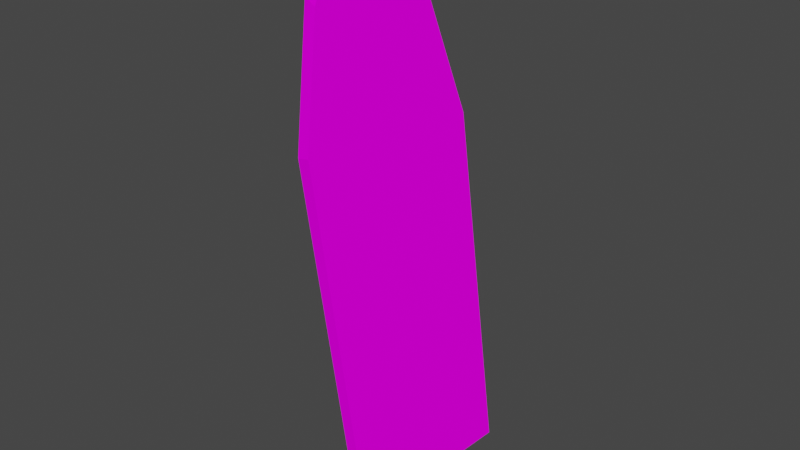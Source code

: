 # Source: spn_surf2.blend  (saved by Blender 3.3.6; exported with 4.5.12 LTS)
import bpy
from mathutils import Matrix  # noqa: F401  (used for matrix-valued properties, if any)

bpy.ops.wm.read_factory_settings(use_empty=True)
scene = bpy.context.scene
scene.name = 'Scene'

# ---- collections
col_collection = bpy.data.collections.new('Collection'); scene.collection.children.link(col_collection)

# ---- images (referenced by path relative to the original .blend; pixels are not part of the script)
import os
ASSET_DIR = os.environ.get("B2B_ASSET_DIR", "")  # directory of the original .blend (textures are referenced by path, not embedded)
HERE = os.path.dirname(os.path.abspath(__file__))  # packed textures are extracted next to this script under _unpacked/

def load_image(name, relpath, width, height, colorspace="sRGB"):
    """Load a texture the original file referenced (path relative to the .blend, or extracted next to this script)."""
    p = next((c for c in (os.path.join(HERE, relpath), os.path.join(ASSET_DIR, relpath)) if relpath and os.path.exists(c)), "")
    if p:
        img = bpy.data.images.load(p, check_existing=True)
        img.name = name
    else:  # same state as the original file: an image datablock whose file is absent (Cycles renders it pink)
        img = bpy.data.images.new(name, width, height)
        img.source = "FILE"
        img.filepath = "//" + (relpath or name)
    img.colorspace_settings.name = colorspace
    return img
img_level5_sand2sea_png = load_image('level5_sand2sea.png', 'level5_sand2sea.png', 1024, 1024, 'sRGB')
img_level5_surfboards2_png = load_image('level5_surfboards2.png', 'level5_surfboards2.png', 1024, 1024, 'sRGB')

# ---- materials (node trees are filled in below, after node groups)
mat_level5_sand2sea = bpy.data.materials.new('level5_sand2sea')
mat_level5_sand2sea.alpha_threshold = 0.0
mat_level5_sand2sea.use_transparent_shadow = False
mat_level5_sand2sea.diffuse_color = (1.0, 1.0, 1.0, 1.0)
mat_level5_sand2sea.roughness = 0.5
mat_level5_surfboards2 = bpy.data.materials.new('level5_surfboards2')
mat_level5_surfboards2.alpha_threshold = 0.0
mat_level5_surfboards2.use_transparent_shadow = False
mat_level5_surfboards2.diffuse_color = (1.0, 1.0, 1.0, 1.0)
mat_level5_surfboards2.roughness = 0.5

# ---- material node trees
mat_level5_sand2sea.use_nodes = True; mat_level5_sand2sea.node_tree.nodes.clear()
_N = mat_level5_sand2sea.node_tree.nodes; _L = mat_level5_sand2sea.node_tree.links
n0 = _N.new('ShaderNodeBsdfDiffuse'); n0.name = 'Diffuse BSDF'; n0.location = (0, 0)
n1 = _N.new('ShaderNodeTexImage'); n1.name = 'Image Texture'; n1.location = (0, 0)
n1.image = img_level5_sand2sea_png
n2 = _N.new('ShaderNodeOutputMaterial'); n2.name = 'Material Output'; n2.location = (0, 0)
_L.new(n0.outputs[0], n2.inputs[0])
_L.new(n1.outputs[0], n0.inputs[0])
n2.is_active_output = True
mat_level5_surfboards2.use_nodes = True; mat_level5_surfboards2.node_tree.nodes.clear()
_N = mat_level5_surfboards2.node_tree.nodes; _L = mat_level5_surfboards2.node_tree.links
n0 = _N.new('ShaderNodeBsdfDiffuse'); n0.name = 'Diffuse BSDF'; n0.location = (0, 0)
n1 = _N.new('ShaderNodeTexImage'); n1.name = 'Image Texture'; n1.location = (0, 0)
n1.image = img_level5_surfboards2_png
n2 = _N.new('ShaderNodeOutputMaterial'); n2.name = 'Material Output'; n2.location = (0, 0)
_L.new(n0.outputs[0], n2.inputs[0])
_L.new(n1.outputs[0], n0.inputs[0])
n2.is_active_output = True

# ---- world
world_world = bpy.data.worlds.new('World'); scene.world = world_world
world_world.use_nodes = True; world_world.node_tree.nodes.clear()
_N = world_world.node_tree.nodes; _L = world_world.node_tree.links
n0 = _N.new('ShaderNodeOutputWorld'); n0.name = 'World Output'; n0.location = (300, 300)
n1 = _N.new('ShaderNodeBackground'); n1.name = 'Background'; n1.location = (10, 300)
n1.inputs[0].default_value = (0.05088, 0.05088, 0.05088, 1.0)
_L.new(n1.outputs[0], n0.inputs[0])
n0.is_active_output = True
world_world.color = (0.05088, 0.05088, 0.05088)
world_world.use_sun_shadow = False
world_world.sun_shadow_jitter_overblur = 0.0

# ---- meshes
me_track6_pmd0_mesh_005 = bpy.data.meshes.new('TRACK6.PMD0.mesh.005')
me_track6_pmd0_mesh_005.from_pydata([(2.563, 4.57, -0.7115), (0.5164, 4.184, 17.43), (-0.03055, 4.117, 17.35), (2.003, 4.501, -0.6736), (-0.2876, 2.284, 23.83), (-1.087, 0.8886, 26.8), (-1.598, 1.11, 27.34), (-0.7515, 2.589, 24.19), (0.9092, 3.79, 17.45), (2.931, 4.172, -0.4943), (0.6315, -3.138, -2.787), (-1.739, -3.99, 16.89), (-2.053, -2.903, 23.45), (-1.97, -1.705, 26.61), (-1.603, -0.4289, 27.35), (-2.534, -1.637, 27.14), (-2.91, -1.378, 26.52), (-2.543, -0.1018, 27.25), (-2.145, -0.2854, 27.92), (-1.227, 2.611, 23.73), (-2.622, -2.906, 23.79), (-2.289, -4.058, 16.83), (0.00528, -3.233, -2.208), (-2.993, -2.576, 23.36), (-2.679, -3.663, 16.79), (-0.4154, -2.85, -1.998), (-2.027, 1.216, 26.7)], [], [(0, 3, 2, 1), (4, 7, 6, 5), (5, 14, 13, 12, 11, 10, 9, 8, 4), (15, 18, 17, 16), (5, 6, 18, 14), (7, 1, 2, 19), (20, 21, 11, 12), (21, 22, 10, 11), (23, 24, 21, 20), (15, 20, 12, 13), (17, 26, 19, 2, 3, 25, 24, 23, 16), (24, 25, 22, 21), (18, 6, 26, 17), (14, 18, 15, 13), (16, 23, 20, 15), (6, 7, 19, 26), (9, 0, 1, 8), (8, 1, 7, 4)])
me_track6_pmd0_mesh_005.polygons.foreach_set('material_index', [1, 1, 1, 1, 1, 1, 1, 1, 1, 1, 1, 1, 1, 1, 1, 1, 1, 1])
_uv = me_track6_pmd0_mesh_005.uv_layers.new(name='UVMap')
_uv.uv.foreach_set('vector', [0.9835, 0.05117, 0.9698, 0.05457, 0.9816, 0.6443, 0.9953, 0.6447, 0.9045, 0.8563, 0.9137, 0.8693, 0.8321, 0.9757, 0.8275, 0.9568, 0.8275, 0.9568, 0.7504, 0.9778, 0.6734, 0.9568, 0.5963, 0.8563, 0.5193, 0.6443, 0.5321, -0.000522, 0.9698, 0.05346, 0.9816, 0.6443, 0.9045, 0.8563, 0.6688, 0.9757, 0.7504, 0.9981, 0.7504, 0.9778, 0.6734, 0.9568, 0.8275, 0.9568, 0.8321, 0.9757, 0.7504, 0.9981, 0.7504, 0.9778, 0.9137, 0.8693, 0.9953, 0.6447, 0.9816, 0.6443, 0.9045, 0.8563, 0.5872, 0.8693, 0.5056, 0.6447, 0.5193, 0.6443, 0.5963, 0.8563, 0.5056, 0.6447, 0.5182, 0.008064, 0.5321, -0.000522, 0.5193, 0.6443, 0.5963, 0.8563, 0.5193, 0.6443, 0.5056, 0.6447, 0.5872, 0.8693, 0.6688, 0.9757, 0.5872, 0.8693, 0.5963, 0.8563, 0.6734, 0.9568, 0.7504, 0.9778, 0.8275, 0.9568, 0.9045, 0.8563, 0.9816, 0.6443, 0.9698, 0.05457, 0.532, 0.004062, 0.5193, 0.6443, 0.5963, 0.8563, 0.6734, 0.9568, 0.5193, 0.6443, 0.532, 0.004062, 0.5182, 0.008064, 0.5056, 0.6447, 0.7504, 0.9981, 0.8321, 0.9757, 0.8275, 0.9568, 0.7504, 0.9778, 0.7504, 0.9778, 0.7504, 0.9981, 0.6688, 0.9757, 0.6734, 0.9568, 0.6734, 0.9568, 0.5963, 0.8563, 0.5872, 0.8693, 0.6688, 0.9757, 0.8321, 0.9757, 0.9137, 0.8693, 0.9045, 0.8563, 0.8275, 0.9568, 0.9698, 0.05346, 0.9835, 0.05117, 0.9953, 0.6447, 0.9816, 0.6443, 0.9816, 0.6443, 0.9953, 0.6447, 0.9137, 0.8693, 0.9045, 0.8563])
me_track6_pmd0_mesh_005.materials.append(mat_level5_sand2sea)
me_track6_pmd0_mesh_005.materials.append(mat_level5_surfboards2)
me_track6_pmd0_mesh_005.use_remesh_preserve_volume = False
me_track6_pmd0_mesh_005.use_remesh_preserve_attributes = False
me_track6_pmd0_mesh_005.use_mirror_vertex_groups = False
me_track6_pmd0_mesh_005.update()

# ---- objects
ob_main = bpy.data.objects.new('main', me_track6_pmd0_mesh_005)

# ---- transforms, parenting, visibility, modifiers, constraints
ob_main.location = (0.0, 0.0, 0.0)
ob_main.lineart.crease_threshold = 0.0

# ---- collection membership
col_collection.objects.link(ob_main)

# ---- scene / render settings (as saved in the file)
scene.frame_start = 1; scene.frame_end = 250; scene.frame_set(1)
scene.render.engine = 'BLENDER_EEVEE_NEXT'
scene.cycles.sampling_pattern = 'TABULATED_SOBOL'
scene.cycles.use_light_tree = False
scene.view_settings.view_transform = 'Filmic'
bpy.context.view_layer.update()

# ---- added for rendering (the .blend has no active camera and no usable light): camera, sun
cam_auto = bpy.data.cameras.new('AutoCamera')
cam_auto.lens = 50.0
cam_auto.sensor_width = 36.0
cam_auto.clip_end = 1000.0
ob_auto_camera = bpy.data.objects.new('AutoCamera', cam_auto)
scene.collection.objects.link(ob_auto_camera)
ob_auto_camera.location = (29.985, -35.7631, 36.5791)
ob_auto_camera.rotation_euler = (1.09748, -7.21219e-08, 0.694738)
scene.camera = ob_auto_camera
light_auto_sun = bpy.data.lights.new('AutoSun', 'SUN')
light_auto_sun.energy = 3.0
light_auto_sun.angle = 0.0523599
ob_auto_sun = bpy.data.objects.new('AutoSun', light_auto_sun)
scene.collection.objects.link(ob_auto_sun)
ob_auto_sun.rotation_euler = (0.872665, 0.174533, 0.523599)
bpy.context.view_layer.update()
